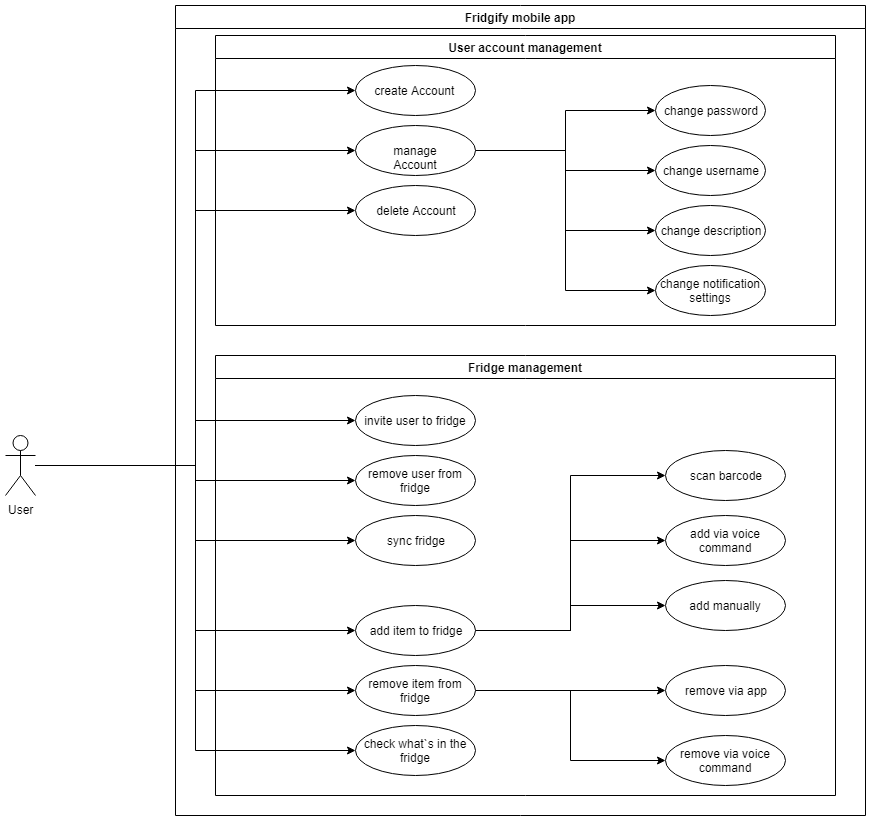

The diagram above was exported from draw.io. Its source (the exported page's mxGraphModel, read from the mxfile embedded in the PNG):
<mxGraphModel dx="2258" dy="780" grid="1" gridSize="10" guides="1" tooltips="1" connect="1" arrows="1" fold="1" page="1" pageScale="1" pageWidth="850" pageHeight="1100" background="#ffffff" math="0" shadow="0">
  <root>
    <mxCell id="0" />
    <mxCell id="1" parent="0" />
    <mxCell id="0eu3Lg3vc53v0J-pOrat-26" style="edgeStyle=orthogonalEdgeStyle;rounded=0;orthogonalLoop=1;jettySize=auto;html=1;entryX=0;entryY=0.5;entryDx=0;entryDy=0;" parent="1" source="0eu3Lg3vc53v0J-pOrat-1" target="0eu3Lg3vc53v0J-pOrat-16" edge="1">
      <mxGeometry relative="1" as="geometry" />
    </mxCell>
    <mxCell id="0eu3Lg3vc53v0J-pOrat-27" style="edgeStyle=orthogonalEdgeStyle;rounded=0;orthogonalLoop=1;jettySize=auto;html=1;entryX=0;entryY=0.5;entryDx=0;entryDy=0;" parent="1" source="0eu3Lg3vc53v0J-pOrat-1" target="0eu3Lg3vc53v0J-pOrat-21" edge="1">
      <mxGeometry relative="1" as="geometry" />
    </mxCell>
    <mxCell id="0eu3Lg3vc53v0J-pOrat-28" style="edgeStyle=orthogonalEdgeStyle;rounded=0;orthogonalLoop=1;jettySize=auto;html=1;entryX=0;entryY=0.5;entryDx=0;entryDy=0;" parent="1" source="0eu3Lg3vc53v0J-pOrat-1" target="0eu3Lg3vc53v0J-pOrat-22" edge="1">
      <mxGeometry relative="1" as="geometry" />
    </mxCell>
    <mxCell id="0eu3Lg3vc53v0J-pOrat-37" style="edgeStyle=orthogonalEdgeStyle;rounded=0;orthogonalLoop=1;jettySize=auto;html=1;entryX=0;entryY=0.5;entryDx=0;entryDy=0;" parent="1" source="0eu3Lg3vc53v0J-pOrat-1" target="0eu3Lg3vc53v0J-pOrat-32" edge="1">
      <mxGeometry relative="1" as="geometry" />
    </mxCell>
    <mxCell id="0eu3Lg3vc53v0J-pOrat-38" style="edgeStyle=orthogonalEdgeStyle;rounded=0;orthogonalLoop=1;jettySize=auto;html=1;entryX=0;entryY=0.5;entryDx=0;entryDy=0;" parent="1" source="0eu3Lg3vc53v0J-pOrat-1" target="0eu3Lg3vc53v0J-pOrat-34" edge="1">
      <mxGeometry relative="1" as="geometry" />
    </mxCell>
    <mxCell id="0eu3Lg3vc53v0J-pOrat-39" style="edgeStyle=orthogonalEdgeStyle;rounded=0;orthogonalLoop=1;jettySize=auto;html=1;entryX=0;entryY=0.5;entryDx=0;entryDy=0;" parent="1" source="0eu3Lg3vc53v0J-pOrat-1" target="0eu3Lg3vc53v0J-pOrat-36" edge="1">
      <mxGeometry relative="1" as="geometry" />
    </mxCell>
    <mxCell id="0eu3Lg3vc53v0J-pOrat-55" style="edgeStyle=orthogonalEdgeStyle;rounded=0;orthogonalLoop=1;jettySize=auto;html=1;entryX=0;entryY=0.5;entryDx=0;entryDy=0;" parent="1" source="0eu3Lg3vc53v0J-pOrat-1" target="0eu3Lg3vc53v0J-pOrat-23" edge="1">
      <mxGeometry relative="1" as="geometry" />
    </mxCell>
    <mxCell id="0eu3Lg3vc53v0J-pOrat-56" style="edgeStyle=orthogonalEdgeStyle;rounded=0;orthogonalLoop=1;jettySize=auto;html=1;entryX=0;entryY=0.5;entryDx=0;entryDy=0;" parent="1" source="0eu3Lg3vc53v0J-pOrat-1" target="0eu3Lg3vc53v0J-pOrat-24" edge="1">
      <mxGeometry relative="1" as="geometry" />
    </mxCell>
    <mxCell id="0eu3Lg3vc53v0J-pOrat-61" style="edgeStyle=orthogonalEdgeStyle;rounded=0;orthogonalLoop=1;jettySize=auto;html=1;entryX=0;entryY=0.5;entryDx=0;entryDy=0;" parent="1" source="0eu3Lg3vc53v0J-pOrat-1" target="0eu3Lg3vc53v0J-pOrat-60" edge="1">
      <mxGeometry relative="1" as="geometry" />
    </mxCell>
    <mxCell id="0eu3Lg3vc53v0J-pOrat-1" value="User&lt;br&gt;" style="shape=umlActor;verticalLabelPosition=bottom;labelBackgroundColor=#ffffff;verticalAlign=top;html=1;rotation=0;" parent="1" vertex="1">
      <mxGeometry x="-200" y="490" width="30" height="60" as="geometry" />
    </mxCell>
    <mxCell id="0eu3Lg3vc53v0J-pOrat-16" value="create Account&amp;nbsp;" style="ellipse;whiteSpace=wrap;html=1;" parent="1" vertex="1">
      <mxGeometry x="150" y="120" width="120" height="50" as="geometry" />
    </mxCell>
    <mxCell id="0eu3Lg3vc53v0J-pOrat-43" style="edgeStyle=orthogonalEdgeStyle;rounded=0;orthogonalLoop=1;jettySize=auto;html=1;" parent="1" source="0eu3Lg3vc53v0J-pOrat-21" target="0eu3Lg3vc53v0J-pOrat-40" edge="1">
      <mxGeometry relative="1" as="geometry" />
    </mxCell>
    <mxCell id="0eu3Lg3vc53v0J-pOrat-45" style="edgeStyle=orthogonalEdgeStyle;rounded=0;orthogonalLoop=1;jettySize=auto;html=1;entryX=0;entryY=0.5;entryDx=0;entryDy=0;" parent="1" source="0eu3Lg3vc53v0J-pOrat-21" target="0eu3Lg3vc53v0J-pOrat-41" edge="1">
      <mxGeometry relative="1" as="geometry" />
    </mxCell>
    <mxCell id="0eu3Lg3vc53v0J-pOrat-46" style="edgeStyle=orthogonalEdgeStyle;rounded=0;orthogonalLoop=1;jettySize=auto;html=1;entryX=0;entryY=0.5;entryDx=0;entryDy=0;" parent="1" source="0eu3Lg3vc53v0J-pOrat-21" target="0eu3Lg3vc53v0J-pOrat-42" edge="1">
      <mxGeometry relative="1" as="geometry" />
    </mxCell>
    <mxCell id="0eu3Lg3vc53v0J-pOrat-49" style="edgeStyle=orthogonalEdgeStyle;rounded=0;orthogonalLoop=1;jettySize=auto;html=1;entryX=0;entryY=0.5;entryDx=0;entryDy=0;" parent="1" source="0eu3Lg3vc53v0J-pOrat-21" target="0eu3Lg3vc53v0J-pOrat-47" edge="1">
      <mxGeometry relative="1" as="geometry" />
    </mxCell>
    <mxCell id="0eu3Lg3vc53v0J-pOrat-21" value="manage Account" style="ellipse;whiteSpace=wrap;html=1;" parent="1" vertex="1">
      <mxGeometry x="150" y="180" width="120" height="50" as="geometry" />
    </mxCell>
    <mxCell id="0eu3Lg3vc53v0J-pOrat-22" value="delete Account" style="ellipse;whiteSpace=wrap;html=1;" parent="1" vertex="1">
      <mxGeometry x="150" y="240" width="120" height="50" as="geometry" />
    </mxCell>
    <mxCell id="0eu3Lg3vc53v0J-pOrat-40" value="change password" style="ellipse;whiteSpace=wrap;html=1;" parent="1" vertex="1">
      <mxGeometry x="450" y="140" width="110" height="50" as="geometry" />
    </mxCell>
    <mxCell id="0eu3Lg3vc53v0J-pOrat-41" value="change username" style="ellipse;whiteSpace=wrap;html=1;" parent="1" vertex="1">
      <mxGeometry x="450" y="200" width="110" height="50" as="geometry" />
    </mxCell>
    <mxCell id="0eu3Lg3vc53v0J-pOrat-47" value="change notification settings" style="ellipse;whiteSpace=wrap;html=1;" parent="1" vertex="1">
      <mxGeometry x="450" y="320" width="110" height="50" as="geometry" />
    </mxCell>
    <mxCell id="0eu3Lg3vc53v0J-pOrat-42" value="change description" style="ellipse;whiteSpace=wrap;html=1;" parent="1" vertex="1">
      <mxGeometry x="450" y="260" width="110" height="50" as="geometry" />
    </mxCell>
    <mxCell id="0eu3Lg3vc53v0J-pOrat-51" value="Fridgify mobile app" style="swimlane;" parent="1" vertex="1">
      <mxGeometry x="-30" y="60" width="690" height="810" as="geometry" />
    </mxCell>
    <mxCell id="0eu3Lg3vc53v0J-pOrat-52" value="User account management" style="swimlane;" parent="0eu3Lg3vc53v0J-pOrat-51" vertex="1">
      <mxGeometry x="40" y="30" width="620" height="290" as="geometry" />
    </mxCell>
    <mxCell id="0eu3Lg3vc53v0J-pOrat-54" value="Fridge management" style="swimlane;" parent="0eu3Lg3vc53v0J-pOrat-51" vertex="1">
      <mxGeometry x="40" y="350" width="620" height="440" as="geometry" />
    </mxCell>
    <mxCell id="0eu3Lg3vc53v0J-pOrat-23" value="invite user to fridge" style="ellipse;whiteSpace=wrap;html=1;" parent="0eu3Lg3vc53v0J-pOrat-54" vertex="1">
      <mxGeometry x="140" y="40" width="120" height="50" as="geometry" />
    </mxCell>
    <mxCell id="0eu3Lg3vc53v0J-pOrat-24" value="remove user from fridge" style="ellipse;whiteSpace=wrap;html=1;" parent="0eu3Lg3vc53v0J-pOrat-54" vertex="1">
      <mxGeometry x="140" y="100" width="120" height="50" as="geometry" />
    </mxCell>
    <mxCell id="0eu3Lg3vc53v0J-pOrat-60" value="sync fridge" style="ellipse;whiteSpace=wrap;html=1;" parent="0eu3Lg3vc53v0J-pOrat-54" vertex="1">
      <mxGeometry x="140" y="160" width="120" height="50" as="geometry" />
    </mxCell>
    <mxCell id="0eu3Lg3vc53v0J-pOrat-36" value="check what`s in the fridge" style="ellipse;whiteSpace=wrap;html=1;" parent="0eu3Lg3vc53v0J-pOrat-54" vertex="1">
      <mxGeometry x="140" y="370" width="120" height="50" as="geometry" />
    </mxCell>
    <mxCell id="ODT3JAhO4F4U1B0YkjLC-19" style="edgeStyle=orthogonalEdgeStyle;rounded=0;orthogonalLoop=1;jettySize=auto;html=1;entryX=0;entryY=0.5;entryDx=0;entryDy=0;" edge="1" parent="0eu3Lg3vc53v0J-pOrat-54" source="0eu3Lg3vc53v0J-pOrat-34" target="ODT3JAhO4F4U1B0YkjLC-17">
      <mxGeometry relative="1" as="geometry" />
    </mxCell>
    <mxCell id="ODT3JAhO4F4U1B0YkjLC-20" style="edgeStyle=orthogonalEdgeStyle;rounded=0;orthogonalLoop=1;jettySize=auto;html=1;entryX=0;entryY=0.5;entryDx=0;entryDy=0;" edge="1" parent="0eu3Lg3vc53v0J-pOrat-54" source="0eu3Lg3vc53v0J-pOrat-34" target="ODT3JAhO4F4U1B0YkjLC-18">
      <mxGeometry relative="1" as="geometry" />
    </mxCell>
    <mxCell id="0eu3Lg3vc53v0J-pOrat-34" value="remove item from fridge" style="ellipse;whiteSpace=wrap;html=1;" parent="0eu3Lg3vc53v0J-pOrat-54" vertex="1">
      <mxGeometry x="140" y="310" width="120" height="50" as="geometry" />
    </mxCell>
    <mxCell id="ODT3JAhO4F4U1B0YkjLC-14" style="edgeStyle=orthogonalEdgeStyle;rounded=0;orthogonalLoop=1;jettySize=auto;html=1;entryX=0;entryY=0.5;entryDx=0;entryDy=0;" edge="1" parent="0eu3Lg3vc53v0J-pOrat-54" source="0eu3Lg3vc53v0J-pOrat-32" target="ODT3JAhO4F4U1B0YkjLC-1">
      <mxGeometry relative="1" as="geometry" />
    </mxCell>
    <mxCell id="ODT3JAhO4F4U1B0YkjLC-15" style="edgeStyle=orthogonalEdgeStyle;rounded=0;orthogonalLoop=1;jettySize=auto;html=1;entryX=0;entryY=0.5;entryDx=0;entryDy=0;" edge="1" parent="0eu3Lg3vc53v0J-pOrat-54" source="0eu3Lg3vc53v0J-pOrat-32" target="ODT3JAhO4F4U1B0YkjLC-12">
      <mxGeometry relative="1" as="geometry" />
    </mxCell>
    <mxCell id="ODT3JAhO4F4U1B0YkjLC-16" style="edgeStyle=orthogonalEdgeStyle;rounded=0;orthogonalLoop=1;jettySize=auto;html=1;entryX=0;entryY=0.5;entryDx=0;entryDy=0;" edge="1" parent="0eu3Lg3vc53v0J-pOrat-54" source="0eu3Lg3vc53v0J-pOrat-32" target="ODT3JAhO4F4U1B0YkjLC-13">
      <mxGeometry relative="1" as="geometry" />
    </mxCell>
    <mxCell id="0eu3Lg3vc53v0J-pOrat-32" value="add item to fridge" style="ellipse;whiteSpace=wrap;html=1;" parent="0eu3Lg3vc53v0J-pOrat-54" vertex="1">
      <mxGeometry x="140" y="250" width="120" height="50" as="geometry" />
    </mxCell>
    <mxCell id="ODT3JAhO4F4U1B0YkjLC-1" value="scan barcode" style="ellipse;whiteSpace=wrap;html=1;" vertex="1" parent="0eu3Lg3vc53v0J-pOrat-54">
      <mxGeometry x="450" y="95" width="120" height="50" as="geometry" />
    </mxCell>
    <mxCell id="ODT3JAhO4F4U1B0YkjLC-12" value="add via voice command" style="ellipse;whiteSpace=wrap;html=1;" vertex="1" parent="0eu3Lg3vc53v0J-pOrat-54">
      <mxGeometry x="450" y="160" width="120" height="50" as="geometry" />
    </mxCell>
    <mxCell id="ODT3JAhO4F4U1B0YkjLC-13" value="add manually" style="ellipse;whiteSpace=wrap;html=1;" vertex="1" parent="0eu3Lg3vc53v0J-pOrat-54">
      <mxGeometry x="450" y="225" width="120" height="50" as="geometry" />
    </mxCell>
    <mxCell id="ODT3JAhO4F4U1B0YkjLC-17" value="remove via app" style="ellipse;whiteSpace=wrap;html=1;" vertex="1" parent="0eu3Lg3vc53v0J-pOrat-54">
      <mxGeometry x="450" y="310" width="120" height="50" as="geometry" />
    </mxCell>
    <mxCell id="ODT3JAhO4F4U1B0YkjLC-18" value="remove via voice command" style="ellipse;whiteSpace=wrap;html=1;" vertex="1" parent="0eu3Lg3vc53v0J-pOrat-54">
      <mxGeometry x="450" y="380" width="120" height="50" as="geometry" />
    </mxCell>
  </root>
</mxGraphModel>